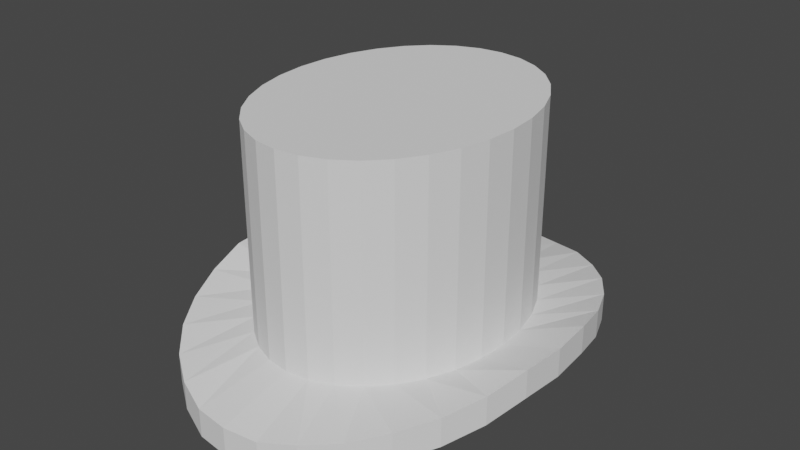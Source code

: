# Source: hat.blend  (saved by Blender 2.91.10; exported with 4.5.12 LTS)
import bpy
from mathutils import Matrix  # noqa: F401  (used for matrix-valued properties, if any)

bpy.ops.wm.read_factory_settings(use_empty=True)
scene = bpy.context.scene
scene.name = 'Scene'

# ---- collections
col_collection = bpy.data.collections.new('Collection'); scene.collection.children.link(col_collection)

# ---- world
world_world = bpy.data.worlds.new('World'); scene.world = world_world
world_world.use_nodes = True; world_world.node_tree.nodes.clear()
_N = world_world.node_tree.nodes; _L = world_world.node_tree.links
n0 = _N.new('ShaderNodeOutputWorld'); n0.name = 'World Output'; n0.location = (300, 300)
n1 = _N.new('ShaderNodeBackground'); n1.name = 'Background'; n1.location = (10, 300)
n1.inputs[0].default_value = (0.05088, 0.05088, 0.05088, 1.0)
_L.new(n1.outputs[0], n0.inputs[0])
n0.is_active_output = True
world_world.color = (0.05088, 0.05088, 0.05088)
world_world.use_sun_shadow = False
world_world.sun_shadow_jitter_overblur = 0.0

# ---- meshes
me_cylinder = bpy.data.meshes.new('Cylinder')
me_cylinder.from_pydata([(-5.213e-08, 1.891, -1.108), (0.0, 1.274, 1.0), (0.2895, 1.855, -1.108), (0.1951, 1.25, 1.0), (0.5678, 1.747, -1.061), (0.3827, 1.177, 1.0), (0.8244, 1.572, -1.023), (0.5556, 1.06, 1.0), (1.049, 1.337, -0.9664), (0.7071, 0.9012, 1.0), (1.234, 1.051, -0.9192), (0.8315, 0.708, 1.0), (1.371, 0.7237, -0.8625), (0.9239, 0.4877, 1.0), (1.455, 0.3689, -0.7963), (0.9808, 0.2486, 1.0), (1.484, -5.661e-08, -0.7963), (1.0, 9.622e-08, 1.0), (1.455, -0.3689, -0.7963), (0.9808, -0.2486, 1.0), (1.371, -0.7237, -0.8625), (0.9239, -0.4877, 1.0), (1.234, -1.051, -0.9192), (0.8315, -0.708, 1.0), (1.049, -1.337, -0.9664), (0.7071, -0.9012, 1.0), (0.8244, -1.572, -1.023), (0.5556, -1.06, 1.0), (0.5678, -1.747, -1.061), (0.3827, -1.177, 1.0), (0.2895, -1.855, -1.108), (0.1951, -1.25, 1.0), (-5.356e-07, -1.891, -1.108), (-3.258e-07, -1.274, 1.0), (-0.2895, -1.855, -1.108), (-0.1951, -1.25, 1.0), (-0.5678, -1.747, -1.061), (-0.3827, -1.177, 1.0), (-0.8244, -1.572, -1.023), (-0.5556, -1.06, 1.0), (-1.049, -1.337, -0.9664), (-0.7071, -0.9012, 1.0), (-1.234, -1.051, -0.9192), (-0.8315, -0.708, 1.0), (-1.371, -0.7237, -0.8625), (-0.9239, -0.4877, 1.0), (-1.455, -0.3689, -0.7963), (-0.9808, -0.2486, 1.0), (-1.484, 1.627e-06, -0.7963), (-1.0, 1.231e-06, 1.0), (-1.455, 0.3689, -0.7963), (-0.9808, 0.2486, 1.0), (-1.371, 0.7237, -0.8625), (-0.9239, 0.4877, 1.0), (-1.234, 1.051, -0.9192), (-0.8315, 0.708, 1.0), (-1.049, 1.337, -0.9664), (-0.7071, 0.9012, 1.0), (-0.8244, 1.572, -1.023), (-0.5556, 1.06, 1.0), (-0.5678, 1.747, -1.061), (-0.3827, 1.177, 1.0), (-0.2895, 1.855, -1.108), (-0.1951, 1.25, 1.0), (0.0, 1.274, -0.7278), (0.1951, 1.25, -0.7278), (0.3827, 1.177, -0.7278), (0.5556, 1.06, -0.7278), (0.7071, 0.9012, -0.7278), (0.8315, 0.708, -0.7278), (0.9239, 0.4877, -0.7278), (0.9808, 0.2486, -0.7278), (1.0, 9.622e-08, -0.7278), (0.9808, -0.2486, -0.7278), (0.9239, -0.4877, -0.7278), (0.8315, -0.708, -0.7278), (0.7071, -0.9012, -0.7278), (0.5556, -1.06, -0.7278), (0.3827, -1.177, -0.7278), (0.1951, -1.25, -0.7278), (-3.258e-07, -1.274, -0.7278), (-0.1951, -1.25, -0.7278), (-0.3827, -1.177, -0.7278), (-0.5556, -1.06, -0.7278), (-0.7071, -0.9012, -0.7278), (-0.8315, -0.708, -0.7278), (-0.9239, -0.4877, -0.7278), (-0.9808, -0.2486, -0.7278), (-1.0, 1.231e-06, -0.7278), (-0.9808, 0.2486, -0.7278), (-0.9239, 0.4877, -0.7278), (-0.8315, 0.708, -0.7278), (-0.7071, 0.9012, -0.7278), (-0.5556, 1.06, -0.7278), (-0.3827, 1.177, -0.7278), (-0.1951, 1.25, -0.7278), (0.2895, 1.855, -0.8691), (0.5678, 1.747, -0.8218), (0.8244, 1.572, -0.784), (1.049, 1.337, -0.7273), (1.234, 1.051, -0.6801), (1.371, 0.7237, -0.6234), (1.455, 0.3689, -0.5572), (1.484, -5.661e-08, -0.5572), (1.455, -0.3689, -0.5572), (1.371, -0.7237, -0.6234), (1.234, -1.051, -0.6801), (1.049, -1.337, -0.7273), (0.8244, -1.572, -0.784), (0.5678, -1.747, -0.8218), (0.2895, -1.855, -0.8691), (-5.356e-07, -1.891, -0.8691), (-0.2895, -1.855, -0.8691), (-0.5678, -1.747, -0.8218), (-0.8244, -1.572, -0.784), (-1.049, -1.337, -0.7273), (-1.234, -1.051, -0.6801), (-1.371, -0.7237, -0.6234), (-1.455, -0.3689, -0.5572), (-1.484, 1.627e-06, -0.5572), (-1.455, 0.3689, -0.5572), (-1.371, 0.7237, -0.6234), (-1.234, 1.051, -0.6801), (-1.049, 1.337, -0.7273), (-0.8244, 1.572, -0.784), (-0.5678, 1.747, -0.8218), (-0.2895, 1.855, -0.8691), (-5.213e-08, 1.891, -0.8691)], [], [(64, 1, 3, 65), (65, 3, 5, 66), (66, 5, 7, 67), (67, 7, 9, 68), (68, 9, 11, 69), (69, 11, 13, 70), (70, 13, 15, 71), (71, 15, 17, 72), (72, 17, 19, 73), (73, 19, 21, 74), (74, 21, 23, 75), (75, 23, 25, 76), (76, 25, 27, 77), (77, 27, 29, 78), (78, 29, 31, 79), (79, 31, 33, 80), (80, 33, 35, 81), (81, 35, 37, 82), (82, 37, 39, 83), (83, 39, 41, 84), (84, 41, 43, 85), (85, 43, 45, 86), (86, 45, 47, 87), (87, 47, 49, 88), (88, 49, 51, 89), (89, 51, 53, 90), (90, 53, 55, 91), (91, 55, 57, 92), (92, 57, 59, 93), (93, 59, 61, 94), (3, 1, 63, 61, 59, 57, 55, 53, 51, 49, 47, 45, 43, 41, 39, 37, 35, 33, 31, 29, 27, 25, 23, 21, 19, 17, 15, 13, 11, 9, 7, 5), (94, 61, 63, 95), (95, 63, 1, 64), (0, 2, 4, 6, 8, 10, 12, 14, 16, 18, 20, 22, 24, 26, 28, 30, 32, 34, 36, 38, 40, 42, 44, 46, 48, 50, 52, 54, 56, 58, 60, 62), (126, 95, 64, 127), (125, 94, 95, 126), (124, 93, 94, 125), (123, 92, 93, 124), (122, 91, 92, 123), (121, 90, 91, 122), (120, 89, 90, 121), (119, 88, 89, 120), (118, 87, 88, 119), (117, 86, 87, 118), (116, 85, 86, 117), (115, 84, 85, 116), (114, 83, 84, 115), (113, 82, 83, 114), (112, 81, 82, 113), (111, 80, 81, 112), (110, 79, 80, 111), (109, 78, 79, 110), (108, 77, 78, 109), (107, 76, 77, 108), (106, 75, 76, 107), (105, 74, 75, 106), (104, 73, 74, 105), (103, 72, 73, 104), (102, 71, 72, 103), (101, 70, 71, 102), (100, 69, 70, 101), (99, 68, 69, 100), (98, 67, 68, 99), (97, 66, 67, 98), (96, 65, 66, 97), (127, 64, 65, 96), (0, 127, 96, 2), (2, 96, 97, 4), (4, 97, 98, 6), (6, 98, 99, 8), (8, 99, 100, 10), (10, 100, 101, 12), (12, 101, 102, 14), (14, 102, 103, 16), (16, 103, 104, 18), (18, 104, 105, 20), (20, 105, 106, 22), (22, 106, 107, 24), (24, 107, 108, 26), (26, 108, 109, 28), (28, 109, 110, 30), (30, 110, 111, 32), (32, 111, 112, 34), (34, 112, 113, 36), (36, 113, 114, 38), (38, 114, 115, 40), (40, 115, 116, 42), (42, 116, 117, 44), (44, 117, 118, 46), (46, 118, 119, 48), (48, 119, 120, 50), (50, 120, 121, 52), (52, 121, 122, 54), (54, 122, 123, 56), (56, 123, 124, 58), (58, 124, 125, 60), (60, 125, 126, 62), (62, 126, 127, 0)])
_uv = me_cylinder.uv_layers.new(name='UVMap')
_uv.uv.foreach_set('vector', [1.0, 0.6015, 1.0, 1.0, 0.9688, 1.0, 0.9688, 0.6015, 0.9688, 0.6015, 0.9688, 1.0, 0.9375, 1.0, 0.9375, 0.6015, 0.9375, 0.6015, 0.9375, 1.0, 0.9062, 1.0, 0.9062, 0.6015, 0.9062, 0.6015, 0.9062, 1.0, 0.875, 1.0, 0.875, 0.6015, 0.875, 0.6015, 0.875, 1.0, 0.8438, 1.0, 0.8438, 0.6015, 0.8438, 0.6015, 0.8438, 1.0, 0.8125, 1.0, 0.8125, 0.6015, 0.8125, 0.6015, 0.8125, 1.0, 0.7812, 1.0, 0.7813, 0.6015, 0.7813, 0.6015, 0.7812, 1.0, 0.75, 1.0, 0.75, 0.6015, 0.75, 0.6015, 0.75, 1.0, 0.7188, 1.0, 0.7188, 0.6015, 0.7188, 0.6015, 0.7188, 1.0, 0.6875, 1.0, 0.6875, 0.6015, 0.6875, 0.6015, 0.6875, 1.0, 0.6562, 1.0, 0.6562, 0.6015, 0.6562, 0.6015, 0.6562, 1.0, 0.625, 1.0, 0.625, 0.6015, 0.625, 0.6015, 0.625, 1.0, 0.5938, 1.0, 0.5938, 0.6015, 0.5938, 0.6015, 0.5938, 1.0, 0.5625, 1.0, 0.5625, 0.6015, 0.5625, 0.6015, 0.5625, 1.0, 0.5312, 1.0, 0.5312, 0.6015, 0.5312, 0.6015, 0.5312, 1.0, 0.5, 1.0, 0.5, 0.6015, 0.5, 0.6015, 0.5, 1.0, 0.4688, 1.0, 0.4688, 0.6015, 0.4688, 0.6015, 0.4688, 1.0, 0.4375, 1.0, 0.4375, 0.6015, 0.4375, 0.6015, 0.4375, 1.0, 0.4062, 1.0, 0.4062, 0.6015, 0.4062, 0.6015, 0.4062, 1.0, 0.375, 1.0, 0.375, 0.6015, 0.375, 0.6015, 0.375, 1.0, 0.3438, 1.0, 0.3438, 0.6015, 0.3438, 0.6015, 0.3438, 1.0, 0.3125, 1.0, 0.3125, 0.6015, 0.3125, 0.6015, 0.3125, 1.0, 0.2812, 1.0, 0.2812, 0.6015, 0.2812, 0.6015, 0.2812, 1.0, 0.25, 1.0, 0.25, 0.6015, 0.25, 0.6015, 0.25, 1.0, 0.2188, 1.0, 0.2188, 0.6015, 0.2188, 0.6015, 0.2188, 1.0, 0.1875, 1.0, 0.1875, 0.6015, 0.1875, 0.6015, 0.1875, 1.0, 0.1562, 1.0, 0.1562, 0.6015, 0.1562, 0.6015, 0.1562, 1.0, 0.125, 1.0, 0.125, 0.6015, 0.125, 0.6015, 0.125, 1.0, 0.09375, 1.0, 0.09375, 0.6015, 0.09375, 0.6015, 0.09375, 1.0, 0.0625, 1.0, 0.0625, 0.6015, 0.2968, 0.4854, 0.25, 0.49, 0.2032, 0.4854, 0.1582, 0.4717, 0.1167, 0.4496, 0.08029, 0.4197, 0.05045, 0.3833, 0.02827, 0.3418, 0.01461, 0.2968, 0.01, 0.25, 0.01461, 0.2032, 0.02827, 0.1582, 0.05045, 0.1167, 0.08029, 0.08029, 0.1167, 0.05045, 0.1582, 0.02827, 0.2032, 0.01461, 0.25, 0.01, 0.2968, 0.01461, 0.3418, 0.02827, 0.3833, 0.05045, 0.4197, 0.08029, 0.4496, 0.1167, 0.4717, 0.1582, 0.4854, 0.2032, 0.49, 0.25, 0.4854, 0.2968, 0.4717, 0.3418, 0.4496, 0.3833, 0.4197, 0.4197, 0.3833, 0.4496, 0.3418, 0.4717, 0.0625, 0.6015, 0.0625, 1.0, 0.03125, 1.0, 0.03125, 0.6015, 0.03125, 0.6015, 0.03125, 1.0, 0.0, 1.0, 0.0, 0.6015, 0.75, 0.49, 0.7968, 0.4854, 0.8418, 0.4717, 0.8833, 0.4496, 0.9197, 0.4197, 0.9496, 0.3833, 0.9717, 0.3418, 0.9854, 0.2968, 0.99, 0.25, 0.9854, 0.2032, 0.9717, 0.1582, 0.9496, 0.1167, 0.9197, 0.08029, 0.8833, 0.05045, 0.8418, 0.02827, 0.7968, 0.01461, 0.75, 0.01, 0.7032, 0.01461, 0.6582, 0.02827, 0.6167, 0.05045, 0.5803, 0.08029, 0.5504, 0.1167, 0.5283, 0.1582, 0.5146, 0.2032, 0.51, 0.25, 0.5146, 0.2968, 0.5283, 0.3418, 0.5504, 0.3833, 0.5803, 0.4197, 0.6167, 0.4496, 0.6582, 0.4717, 0.7032, 0.4854, 0.03125, 0.5529, 0.03125, 0.6015, 0.0, 0.6015, 0.0, 0.5529, 0.0625, 0.5529, 0.0625, 0.6015, 0.03125, 0.6015, 0.03125, 0.5529, 0.09375, 0.5529, 0.09375, 0.6015, 0.0625, 0.6015, 0.0625, 0.5529, 0.125, 0.5529, 0.125, 0.6015, 0.09375, 0.6015, 0.09375, 0.5529, 0.1562, 0.5529, 0.1562, 0.6015, 0.125, 0.6015, 0.125, 0.5529, 0.1875, 0.5529, 0.1875, 0.6015, 0.1562, 0.6015, 0.1562, 0.5529, 0.2187, 0.5529, 0.2188, 0.6015, 0.1875, 0.6015, 0.1875, 0.5529, 0.25, 0.5529, 0.25, 0.6015, 0.2188, 0.6015, 0.2187, 0.5529, 0.2812, 0.5529, 0.2812, 0.6015, 0.25, 0.6015, 0.25, 0.5529, 0.3125, 0.5529, 0.3125, 0.6015, 0.2812, 0.6015, 0.2812, 0.5529, 0.3438, 0.5529, 0.3438, 0.6015, 0.3125, 0.6015, 0.3125, 0.5529, 0.375, 0.5529, 0.375, 0.6015, 0.3438, 0.6015, 0.3438, 0.5529, 0.4062, 0.5529, 0.4062, 0.6015, 0.375, 0.6015, 0.375, 0.5529, 0.4375, 0.5529, 0.4375, 0.6015, 0.4062, 0.6015, 0.4062, 0.5529, 0.4688, 0.5529, 0.4688, 0.6015, 0.4375, 0.6015, 0.4375, 0.5529, 0.5, 0.5529, 0.5, 0.6015, 0.4688, 0.6015, 0.4688, 0.5529, 0.5312, 0.5529, 0.5312, 0.6015, 0.5, 0.6015, 0.5, 0.5529, 0.5625, 0.5529, 0.5625, 0.6015, 0.5312, 0.6015, 0.5312, 0.5529, 0.5938, 0.5529, 0.5938, 0.6015, 0.5625, 0.6015, 0.5625, 0.5529, 0.625, 0.5529, 0.625, 0.6015, 0.5938, 0.6015, 0.5938, 0.5529, 0.6563, 0.5529, 0.6562, 0.6015, 0.625, 0.6015, 0.625, 0.5529, 0.6875, 0.5529, 0.6875, 0.6015, 0.6562, 0.6015, 0.6563, 0.5529, 0.7188, 0.5529, 0.7188, 0.6015, 0.6875, 0.6015, 0.6875, 0.5529, 0.75, 0.5529, 0.75, 0.6015, 0.7188, 0.6015, 0.7188, 0.5529, 0.7813, 0.5529, 0.7813, 0.6015, 0.75, 0.6015, 0.75, 0.5529, 0.8125, 0.5529, 0.8125, 0.6015, 0.7813, 0.6015, 0.7813, 0.5529, 0.8438, 0.5529, 0.8438, 0.6015, 0.8125, 0.6015, 0.8125, 0.5529, 0.875, 0.5529, 0.875, 0.6015, 0.8438, 0.6015, 0.8438, 0.5529, 0.9062, 0.5529, 0.9062, 0.6015, 0.875, 0.6015, 0.875, 0.5529, 0.9375, 0.5529, 0.9375, 0.6015, 0.9062, 0.6015, 0.9062, 0.5529, 0.9688, 0.5529, 0.9688, 0.6015, 0.9375, 0.6015, 0.9375, 0.5529, 1.0, 0.5529, 1.0, 0.6015, 0.9688, 0.6015, 0.9688, 0.5529, 1.0, 0.5, 1.0, 0.5529, 0.9688, 0.5529, 0.9688, 0.5, 0.9688, 0.5, 0.9688, 0.5529, 0.9375, 0.5529, 0.9375, 0.5, 0.9375, 0.5, 0.9375, 0.5529, 0.9062, 0.5529, 0.9062, 0.5, 0.9062, 0.5, 0.9062, 0.5529, 0.875, 0.5529, 0.875, 0.5, 0.875, 0.5, 0.875, 0.5529, 0.8438, 0.5529, 0.8438, 0.5, 0.8438, 0.5, 0.8438, 0.5529, 0.8125, 0.5529, 0.8125, 0.5, 0.8125, 0.5, 0.8125, 0.5529, 0.7813, 0.5529, 0.7812, 0.5, 0.7812, 0.5, 0.7813, 0.5529, 0.75, 0.5529, 0.75, 0.5, 0.75, 0.5, 0.75, 0.5529, 0.7188, 0.5529, 0.7188, 0.5, 0.7188, 0.5, 0.7188, 0.5529, 0.6875, 0.5529, 0.6875, 0.5, 0.6875, 0.5, 0.6875, 0.5529, 0.6563, 0.5529, 0.6562, 0.5, 0.6562, 0.5, 0.6563, 0.5529, 0.625, 0.5529, 0.625, 0.5, 0.625, 0.5, 0.625, 0.5529, 0.5938, 0.5529, 0.5938, 0.5, 0.5938, 0.5, 0.5938, 0.5529, 0.5625, 0.5529, 0.5625, 0.5, 0.5625, 0.5, 0.5625, 0.5529, 0.5312, 0.5529, 0.5312, 0.5, 0.5312, 0.5, 0.5312, 0.5529, 0.5, 0.5529, 0.5, 0.5, 0.5, 0.5, 0.5, 0.5529, 0.4688, 0.5529, 0.4688, 0.5, 0.4688, 0.5, 0.4688, 0.5529, 0.4375, 0.5529, 0.4375, 0.5, 0.4375, 0.5, 0.4375, 0.5529, 0.4062, 0.5529, 0.4062, 0.5, 0.4062, 0.5, 0.4062, 0.5529, 0.375, 0.5529, 0.375, 0.5, 0.375, 0.5, 0.375, 0.5529, 0.3438, 0.5529, 0.3438, 0.5, 0.3438, 0.5, 0.3438, 0.5529, 0.3125, 0.5529, 0.3125, 0.5, 0.3125, 0.5, 0.3125, 0.5529, 0.2812, 0.5529, 0.2812, 0.5, 0.2812, 0.5, 0.2812, 0.5529, 0.25, 0.5529, 0.25, 0.5, 0.25, 0.5, 0.25, 0.5529, 0.2187, 0.5529, 0.2188, 0.5, 0.2188, 0.5, 0.2187, 0.5529, 0.1875, 0.5529, 0.1875, 0.5, 0.1875, 0.5, 0.1875, 0.5529, 0.1562, 0.5529, 0.1562, 0.5, 0.1562, 0.5, 0.1562, 0.5529, 0.125, 0.5529, 0.125, 0.5, 0.125, 0.5, 0.125, 0.5529, 0.09375, 0.5529, 0.09375, 0.5, 0.09375, 0.5, 0.09375, 0.5529, 0.0625, 0.5529, 0.0625, 0.5, 0.0625, 0.5, 0.0625, 0.5529, 0.03125, 0.5529, 0.03125, 0.5, 0.03125, 0.5, 0.03125, 0.5529, 0.0, 0.5529, 0.0, 0.5])
me_cylinder.use_remesh_fix_poles = True
me_cylinder.use_remesh_preserve_attributes = False
me_cylinder.use_mirror_vertex_groups = False
me_cylinder.update()

# ---- objects
ob_cylinder = bpy.data.objects.new('Cylinder', me_cylinder)

# ---- transforms, parenting, visibility, modifiers, constraints
ob_cylinder.location = (0.0, 0.0, 0.0)
ob_cylinder.lineart.crease_threshold = 0.0

# ---- collection membership
col_collection.objects.link(ob_cylinder)

# ---- scene / render settings (as saved in the file)
scene.frame_start = 1; scene.frame_end = 250; scene.frame_set(0)
scene.render.engine = 'BLENDER_EEVEE_NEXT'
scene.cycles.use_denoising = False
scene.cycles.samples = 128
scene.cycles.sampling_pattern = 'TABULATED_SOBOL'
scene.cycles.use_adaptive_sampling = False
scene.cycles.use_light_tree = False
scene.view_settings.view_transform = 'Filmic'
bpy.context.view_layer.update()

# ---- added for rendering (the .blend has no active camera and no usable light): camera, sun
cam_auto = bpy.data.cameras.new('AutoCamera')
cam_auto.lens = 50.0
cam_auto.sensor_width = 36.0
cam_auto.clip_end = 1000.0
ob_auto_camera = bpy.data.objects.new('AutoCamera', cam_auto)
scene.collection.objects.link(ob_auto_camera)
ob_auto_camera.location = (4.8568, -5.82816, 3.83136)
ob_auto_camera.rotation_euler = (1.09748, -7.21219e-08, 0.694738)
scene.camera = ob_auto_camera
light_auto_sun = bpy.data.lights.new('AutoSun', 'SUN')
light_auto_sun.energy = 3.0
light_auto_sun.angle = 0.0523599
ob_auto_sun = bpy.data.objects.new('AutoSun', light_auto_sun)
scene.collection.objects.link(ob_auto_sun)
ob_auto_sun.rotation_euler = (0.872665, 0.174533, 0.523599)
bpy.context.view_layer.update()
